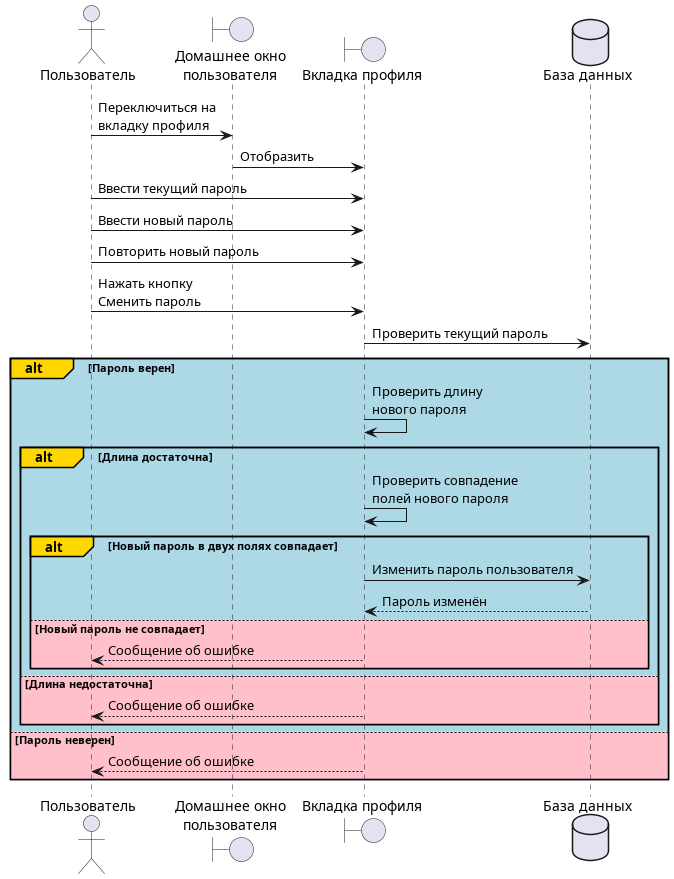

The diagram above was rendered by PlantUML. Its source (embedded in the PNG):
@startuml

actor "Пользователь" as user
boundary "Домашнее окно\nпользователя" as w_home
boundary "Вкладка профиля" as t_profile
database "База данных" as db 

user -> w_home : Переключиться на\nвкладку профиля
w_home -> t_profile : Отобразить
user -> t_profile : Ввести текущий пароль
user -> t_profile : Ввести новый пароль
user -> t_profile : Повторить новый пароль
user -> t_profile : Нажать кнопку\nСменить пароль
t_profile -> db : Проверить текущий пароль
alt#Gold #LightBlue Пароль верен
    t_profile -> t_profile : Проверить длину\nнового пароля
    alt#Gold #LightBlue Длина достаточна
        t_profile -> t_profile : Проверить совпадение\nполей нового пароля
        alt#Gold #LightBlue Новый пароль в двух полях совпадает
            t_profile -> db : Изменить пароль пользователя
            t_profile <-- db : Пароль изменён
        else #Pink Новый пароль не совпадает
            user <-- t_profile : Сообщение об ошибке
        end
    else #Pink Длина недостаточна
        user <-- t_profile : Сообщение об ошибке
    end
else #Pink Пароль неверен 
    user <-- t_profile : Сообщение об ошибке
end

@enduml